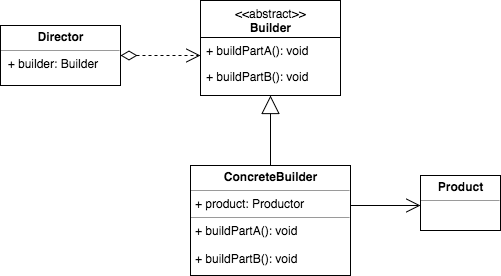

The diagram above was exported from draw.io. Its source (the exported page's mxGraphModel, read from the mxfile embedded in the PNG):
<mxGraphModel dx="534" dy="473" grid="1" gridSize="10" guides="1" tooltips="1" connect="1" arrows="1" fold="1" page="1" pageScale="1" pageWidth="826" pageHeight="1169" background="#ffffff" math="0" shadow="0">
  <root>
    <mxCell id="0" />
    <mxCell id="1" parent="0" />
    <mxCell id="2" value="&lt;p style=&quot;margin: 0px ; margin-top: 4px ; text-align: center&quot;&gt;&lt;b&gt;Director&lt;/b&gt;&lt;/p&gt;&lt;hr size=&quot;1&quot;&gt;&lt;div style=&quot;text-align: left ; height: 2px&quot;&gt;&amp;nbsp; + builder: Builder&lt;/div&gt;" style="verticalAlign=top;align=left;overflow=fill;fontSize=12;fontFamily=Helvetica;html=1;rounded=0;labelBackgroundColor=none;strokeColor=#000000;strokeWidth=1;fillColor=none;" vertex="1" parent="1">
      <mxGeometry x="40" y="120" width="120" height="60" as="geometry" />
    </mxCell>
    <mxCell id="3" value="" style="endArrow=open;html=1;endSize=12;startArrow=diamondThin;startSize=14;startFill=0;edgeStyle=orthogonalEdgeStyle;align=left;verticalAlign=bottom;dashed=1;strokeWidth=1;fontFamily=Helvetica;fontSize=12;" edge="1" parent="1">
      <mxGeometry x="-1" y="3" relative="1" as="geometry">
        <mxPoint x="160" y="150" as="sourcePoint" />
        <mxPoint x="240" y="150" as="targetPoint" />
      </mxGeometry>
    </mxCell>
    <mxCell id="8" value="" style="group" vertex="1" connectable="0" parent="1">
      <mxGeometry x="240" y="95" width="140" height="95" as="geometry" />
    </mxCell>
    <mxCell id="4" value="&amp;lt;&amp;lt;abstract&amp;gt;&amp;gt;&lt;div&gt;&lt;b&gt;Builder&lt;/b&gt;&lt;/div&gt;" style="swimlane;html=1;fontStyle=0;childLayout=stackLayout;horizontal=1;startSize=37;fillColor=none;horizontalStack=0;resizeParent=1;resizeLast=0;collapsible=1;marginBottom=0;swimlaneFillColor=#ffffff;rounded=0;labelBackgroundColor=none;strokeColor=#000000;strokeWidth=1;fontFamily=Helvetica;fontSize=12;align=center;" vertex="1" parent="8">
      <mxGeometry width="140" height="95" as="geometry" />
    </mxCell>
    <mxCell id="6" value="+ buildPartA(): void" style="text;html=1;strokeColor=none;fillColor=none;align=left;verticalAlign=top;spacingLeft=4;spacingRight=4;whiteSpace=wrap;overflow=hidden;rotatable=0;points=[[0,0.5],[1,0.5]];portConstraint=eastwest;" vertex="1" parent="4">
      <mxGeometry y="37" width="140" height="26" as="geometry" />
    </mxCell>
    <mxCell id="7" value="+ buildPartB(): void" style="text;html=1;strokeColor=none;fillColor=none;align=left;verticalAlign=top;spacingLeft=4;spacingRight=4;whiteSpace=wrap;overflow=hidden;rotatable=0;points=[[0,0.5],[1,0.5]];portConstraint=eastwest;" vertex="1" parent="4">
      <mxGeometry y="63" width="140" height="26" as="geometry" />
    </mxCell>
    <mxCell id="9" value="" style="group" vertex="1" connectable="0" parent="1">
      <mxGeometry x="240" y="260" width="140" height="95" as="geometry" />
    </mxCell>
    <mxCell id="13" value="&lt;p style=&quot;margin: 0px ; margin-top: 4px ; text-align: center&quot;&gt;&lt;b&gt;ConcreteBuilder&lt;/b&gt;&lt;br&gt;&lt;/p&gt;&lt;hr size=&quot;1&quot;&gt;&lt;p style=&quot;margin: 0px ; margin-left: 4px&quot;&gt;+ product: Productor&lt;/p&gt;&lt;hr size=&quot;1&quot;&gt;&lt;p style=&quot;margin: 0px ; margin-left: 4px&quot;&gt;+ buildPartA(): void&lt;/p&gt;&lt;p style=&quot;margin: 0px ; margin-left: 4px&quot;&gt;&lt;br&gt;&lt;/p&gt;&lt;p style=&quot;margin: 0px ; margin-left: 4px&quot;&gt;+ buildPartB(): void&lt;/p&gt;" style="verticalAlign=top;align=left;overflow=fill;fontSize=12;fontFamily=Helvetica;html=1;rounded=0;labelBackgroundColor=none;strokeColor=#000000;strokeWidth=1;fillColor=none;" vertex="1" parent="1">
      <mxGeometry x="230" y="260" width="160" height="110" as="geometry" />
    </mxCell>
    <mxCell id="14" value="" style="endArrow=block;endSize=16;endFill=0;html=1;strokeWidth=1;fontFamily=Helvetica;fontSize=12;entryX=0.5;entryY=1;exitX=0.5;exitY=0;" edge="1" parent="1" source="13" target="4">
      <mxGeometry width="160" relative="1" as="geometry">
        <mxPoint x="70" y="270" as="sourcePoint" />
        <mxPoint x="230" y="270" as="targetPoint" />
      </mxGeometry>
    </mxCell>
    <mxCell id="16" value="&lt;p style=&quot;margin: 0px ; margin-top: 4px ; text-align: center&quot;&gt;&lt;b&gt;Product&lt;/b&gt;&lt;/p&gt;&lt;hr size=&quot;1&quot;&gt;&lt;div style=&quot;height: 2px&quot;&gt;&lt;/div&gt;" style="verticalAlign=top;align=left;overflow=fill;fontSize=12;fontFamily=Helvetica;html=1;rounded=0;labelBackgroundColor=none;strokeColor=#000000;strokeWidth=1;fillColor=none;" vertex="1" parent="1">
      <mxGeometry x="460" y="270" width="80" height="55" as="geometry" />
    </mxCell>
    <mxCell id="20" value="" style="endArrow=open;endSize=12;html=1;strokeWidth=1;fontFamily=Helvetica;fontSize=12;" edge="1" parent="1">
      <mxGeometry width="160" relative="1" as="geometry">
        <mxPoint x="390" y="300" as="sourcePoint" />
        <mxPoint x="460" y="300" as="targetPoint" />
      </mxGeometry>
    </mxCell>
  </root>
</mxGraphModel>